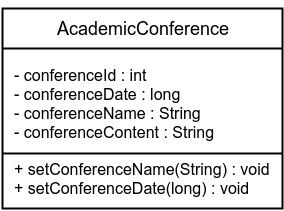

The diagram above was exported from draw.io. Its source (the exported page's mxGraphModel, read from the mxfile embedded in the PNG):
<mxGraphModel dx="811" dy="559" grid="1" gridSize="10" guides="1" tooltips="1" connect="1" arrows="1" fold="1" page="1" pageScale="1" pageWidth="850" pageHeight="1100" background="#ffffff" math="0" shadow="0">
  <root>
    <mxCell id="0" />
    <mxCell id="1" parent="0" />
    <mxCell id="2" value="" style="whiteSpace=wrap;html=1;rounded=0;shadow=0;glass=0;comic=0;strokeColor=#000000;strokeWidth=2;fillColor=#FFFFFF;fontSize=16;align=left;" parent="1" vertex="1">
      <mxGeometry x="240" y="180" width="280" height="200" as="geometry" />
    </mxCell>
    <mxCell id="3" value="&lt;p&gt;&lt;span&gt;AcademicConference&lt;/span&gt;&lt;/p&gt;" style="text;html=1;strokeColor=none;fillColor=none;align=center;verticalAlign=middle;whiteSpace=wrap;rounded=0;shadow=0;glass=0;comic=0;fontSize=18;" parent="1" vertex="1">
      <mxGeometry x="240" y="180" width="280" height="40" as="geometry" />
    </mxCell>
    <mxCell id="4" value="" style="line;strokeWidth=2;html=1;rounded=0;shadow=0;glass=0;comic=0;fillColor=#FFFFFF;fontSize=16;align=left;" parent="1" vertex="1">
      <mxGeometry x="240" y="215" width="280" height="10" as="geometry" />
    </mxCell>
    <mxCell id="5" value="- conferenceId : int&lt;div&gt;- conferenceDate : long&lt;/div&gt;&lt;div&gt;- conferenceName : String&lt;/div&gt;&lt;div&gt;- conferenceContent : String&lt;/div&gt;" style="text;html=1;strokeColor=none;fillColor=none;align=left;verticalAlign=middle;whiteSpace=wrap;rounded=0;shadow=0;glass=0;comic=0;fontSize=16;" parent="1" vertex="1">
      <mxGeometry x="250" y="230" width="260" height="90" as="geometry" />
    </mxCell>
    <mxCell id="6" value="" style="line;strokeWidth=2;html=1;rounded=0;shadow=0;glass=0;comic=0;fillColor=#FFFFFF;fontSize=16;align=left;" parent="1" vertex="1">
      <mxGeometry x="240" y="320" width="280" height="10" as="geometry" />
    </mxCell>
    <mxCell id="7" value="+ setConferenceName(String) : void&lt;div&gt;+ setConferenceDate(long) : void&lt;/div&gt;" style="text;html=1;strokeColor=none;fillColor=none;align=left;verticalAlign=middle;whiteSpace=wrap;rounded=0;shadow=0;glass=0;comic=0;fontSize=16;" parent="1" vertex="1">
      <mxGeometry x="250" y="330" width="260" height="40" as="geometry" />
    </mxCell>
  </root>
</mxGraphModel>